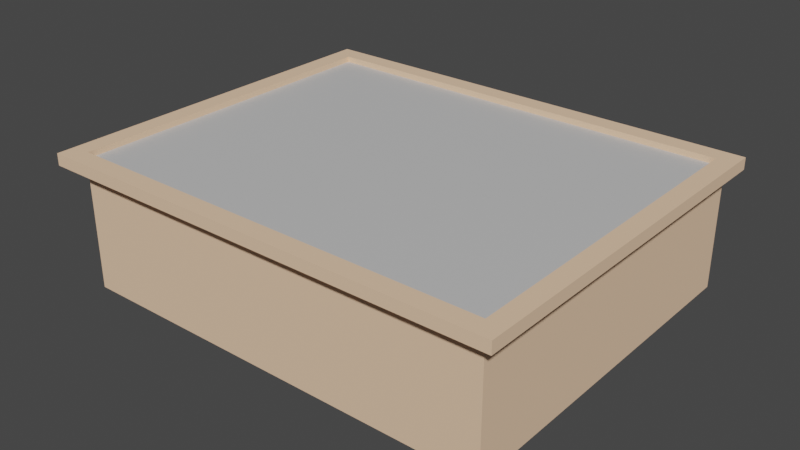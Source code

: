 # Source: ShortPlatformInset.blend  (saved by Blender 3.5.10; exported with 4.5.12 LTS)
import bpy
from mathutils import Matrix  # noqa: F401  (used for matrix-valued properties, if any)

bpy.ops.wm.read_factory_settings(use_empty=True)
scene = bpy.context.scene
scene.name = 'Scene'

# ---- collections
col_collection = bpy.data.collections.new('Collection'); scene.collection.children.link(col_collection)

# ---- materials (node trees are filled in below, after node groups)
mat_wood_650 = bpy.data.materials.new('wood.650')
mat_wood_650.use_backface_culling = True
mat_wood_650.use_transparent_shadow = False
mat_wood_650.diffuse_color = (0.8962, 0.6016, 0.3932, 1.0)
mat_top = bpy.data.materials.new('top')
mat_top.use_transparent_shadow = False

# ---- material node trees
mat_wood_650.use_nodes = True; mat_wood_650.node_tree.nodes.clear()
_N = mat_wood_650.node_tree.nodes; _L = mat_wood_650.node_tree.links
n0 = _N.new('ShaderNodeBsdfPrincipled'); n0.name = 'Principled BSDF'; n0.location = (10, 300)
n0.distribution = 'GGX'
n0.subsurface_method = 'RANDOM_WALK_SKIN'
n0.inputs[0].default_value = (0.8962, 0.6016, 0.3932, 1.0)
n0.inputs[2].default_value = 1.0
n0.inputs[27].default_value = (0.0, 0.0, 0.0, 1.0)
n0.inputs[28].default_value = 1.0
n1 = _N.new('ShaderNodeOutputMaterial'); n1.name = 'Material Output'; n1.location = (320, 270)
_L.new(n0.outputs[0], n1.inputs[0])
n1.is_active_output = True
mat_top.use_nodes = True; mat_top.node_tree.nodes.clear()
_N = mat_top.node_tree.nodes; _L = mat_top.node_tree.links
n0 = _N.new('ShaderNodeBsdfPrincipled'); n0.name = 'Principled BSDF'; n0.location = (10, 300)
n0.distribution = 'GGX'
n0.subsurface_method = 'RANDOM_WALK_SKIN'
n0.inputs[0].default_value = (0.5815, 0.5815, 0.5815, 1.0)
n0.inputs[3].default_value = 1.45
n0.inputs[27].default_value = (0.0, 0.0, 0.0, 1.0)
n0.inputs[28].default_value = 1.0
n1 = _N.new('ShaderNodeOutputMaterial'); n1.name = 'Material Output'; n1.location = (300, 300)
_L.new(n0.outputs[0], n1.inputs[0])
n1.is_active_output = True

# ---- world
world_world = bpy.data.worlds.new('World'); scene.world = world_world
world_world.use_nodes = True; world_world.node_tree.nodes.clear()
_N = world_world.node_tree.nodes; _L = world_world.node_tree.links
n0 = _N.new('ShaderNodeOutputWorld'); n0.name = 'World Output'; n0.location = (300, 300)
n1 = _N.new('ShaderNodeBackground'); n1.name = 'Background'; n1.location = (10, 300)
n1.inputs[0].default_value = (0.05088, 0.05088, 0.05088, 1.0)
_L.new(n1.outputs[0], n0.inputs[0])
n0.is_active_output = True
world_world.color = (0.05088, 0.05088, 0.05088)
world_world.use_sun_shadow = False
world_world.sun_shadow_jitter_overblur = 0.0

# ---- meshes
me_mesh_smallplatform = bpy.data.meshes.new('Mesh SmallPlatform')
me_mesh_smallplatform.from_pydata([(-0.1995, 0.1613, 0.1066), (-0.1845, 0.1613, 0.1066), (-0.1995, 0.1613, 0.1166), (0.1845, 0.1613, 0.1066), (0.1995, 0.1613, 0.1066), (0.1995, 0.1613, 0.1166), (0.1845, 0.1613, 4.082e-18), (-0.1845, 0.1613, 0.0), (-0.1845, 0.1613, 0.0), (-0.1845, -0.1463, 0.0), (0.1845, 0.1613, 4.082e-18), (0.1845, -0.1463, 4.082e-18), (0.1845, -0.1463, 4.082e-18), (0.1845, -0.1463, 0.1066), (0.1845, 0.1613, 4.082e-18), (0.1845, 0.1613, 0.1066), (-0.1845, -0.1463, 0.1066), (-0.1845, -0.1463, 0.0), (-0.1845, 0.1613, 0.1066), (-0.1845, 0.1613, 0.0), (-0.1995, 0.1613, 0.1166), (0.1995, 0.1613, 0.1166), (-0.1995, -0.1612, 0.1166), (0.1995, -0.1612, 0.1166), (-0.1995, -0.1612, 0.1066), (-0.1995, -0.1612, 0.1166), (0.1995, -0.1612, 0.1066), (0.1995, -0.1612, 0.1166), (-0.1995, -0.1612, 0.1166), (-0.1995, -0.1612, 0.1066), (-0.1995, 0.1613, 0.1166), (-0.1995, 0.1613, 0.1066), (0.1845, 0.1613, 0.1066), (0.1845, -0.1463, 0.1066), (0.1995, 0.1613, 0.1066), (0.1995, -0.1612, 0.1066), (-0.1845, -0.1463, 0.1066), (-0.1995, -0.1612, 0.1066), (-0.1845, 0.1613, 0.1066), (-0.1995, 0.1613, 0.1066), (0.1995, -0.1612, 0.1066), (0.1995, -0.1612, 0.1166), (0.1995, 0.1613, 0.1066), (0.1995, 0.1613, 0.1166), (-0.1835, 0.1453, 0.1166), (-0.1835, -0.1453, 0.1166), (0.1835, 0.1453, 0.1166), (0.1835, -0.1453, 0.1166), (-0.1835, 0.1453, 0.1116), (-0.1835, -0.1453, 0.1116), (0.1835, 0.1453, 0.1116), (0.1835, -0.1453, 0.1116)], [], [(2, 1, 0), (1, 2, 3), (3, 2, 4), (4, 2, 5), (6, 1, 3), (1, 6, 7), (10, 9, 8), (9, 10, 11), (14, 13, 12), (13, 14, 15), (17, 13, 16), (18, 17, 16), (17, 18, 19), (12, 13, 17), (47, 46, 50, 51), (45, 47, 51, 49), (26, 25, 24), (25, 26, 27), (30, 29, 28), (29, 30, 31), (34, 33, 32), (35, 33, 34), (35, 36, 33), (37, 36, 35), (37, 38, 36), (38, 37, 39), (42, 41, 40), (41, 42, 43), (45, 44, 20, 22), (44, 46, 21, 20), (46, 47, 23, 21), (47, 45, 22, 23), (49, 50, 48), (50, 49, 51), (44, 45, 49, 48), (46, 44, 48, 50)])
me_mesh_smallplatform.polygons.foreach_set('material_index', [0, 0, 0, 0, 0, 0, 0, 0, 0, 0, 0, 0, 0, 0, 0, 0, 0, 0, 0, 0, 0, 0, 0, 0, 0, 0, 0, 0, 0, 0, 0, 0, 1, 1, 0, 0])
_uv = me_mesh_smallplatform.uv_layers.new(name='UVMap')
_uv.uv.foreach_set('vector', [0.3937, 9.181, -4.25e-15, 8.394, 0.3937, 8.394, -4.25e-15, 8.394, 0.3937, 9.181, -9.685, 8.394, -9.685, 8.394, 0.3937, 9.181, -10.08, 8.394, -10.08, 8.394, 0.3937, 9.181, -10.08, 9.181, -9.685, 0.0, -4.25e-15, 8.394, -9.685, 8.394, -4.25e-15, 8.394, -9.685, 0.0, -4.25e-15, 0.0, -9.685, 8.071, 0.0, 0.0, 2.842e-14, 8.071, 0.0, 0.0, -9.685, 8.071, -9.685, 0.0, 8.071, 0.0, -6.942e-29, 8.394, -6.942e-29, 0.0, -6.942e-29, 8.394, 8.071, 0.0, 8.071, 8.394, 0.0, 0.0, -6.942e-29, 8.394, 0.0, 8.394, -8.071, 8.394, 0.0, 0.0, 0.0, 8.394, 0.0, 0.0, -8.071, 8.394, -8.071, 0.0, -6.942e-29, 0.0, -6.942e-29, 8.394, 0.0, 0.0, 9.659, 0.02606, 9.659, 7.651, 9.659, 7.651, 9.659, 0.02606, 0.02606, 0.02606, 9.659, 0.02606, 9.659, 0.02606, 0.02606, 0.02606, 10.08, 8.394, -0.3937, 9.181, -0.3937, 8.394, -0.3937, 9.181, 10.08, 8.394, 10.08, 9.181, -8.071, 9.181, 0.3937, 8.394, 0.3937, 9.181, 0.3937, 8.394, -8.071, 9.181, -8.071, 8.394, -10.08, 8.071, -9.685, 0.0, -9.685, 8.071, -10.08, -0.3937, -9.685, 0.0, -10.08, 8.071, -10.08, -0.3937, -1.406e-15, 0.0, -9.685, 0.0, 0.3937, -0.3937, -1.406e-15, 0.0, -10.08, -0.3937, 0.3937, -0.3937, 2.702e-14, 8.071, -1.406e-15, 0.0, 2.702e-14, 8.071, 0.3937, -0.3937, 0.3937, 8.071, 8.071, 8.394, -0.3937, 9.181, -0.3937, 8.394, -0.3937, 9.181, 8.071, 8.394, 8.071, 9.181, 0.02606, 0.02606, 0.02606, 7.651, -0.3937, 8.071, -0.3937, -0.3937, 0.02606, 7.651, 9.659, 7.651, 10.08, 8.071, -0.3937, 8.071, 9.659, 7.651, 9.659, 0.02606, 10.08, -0.3937, 10.08, 8.071, 9.659, 0.02606, 0.02606, 0.02606, -0.3937, -0.3937, 10.08, -0.3937, 0.02606, 0.02606, 9.659, 7.651, 0.02606, 7.651, 9.659, 7.651, 0.02606, 0.02606, 9.659, 0.02606, 0.02606, 7.651, 0.02606, 0.02606, 0.02606, 0.02606, 0.02606, 7.651, 9.659, 7.651, 0.02606, 7.651, 0.02606, 7.651, 9.659, 7.651])
me_mesh_smallplatform.materials.append(mat_wood_650)
me_mesh_smallplatform.materials.append(mat_top)
me_mesh_smallplatform.update()
me_mesh_smallplatform.normals_split_custom_set([tuple(v) for v in zip(*[iter([0.0, 1.0, 0.0, 0.0, 1.0, 0.0, 0.0, 1.0, 0.0, 0.0, 1.0, 0.0, 0.0, 1.0, 0.0, 0.0, 1.0, 0.0, 0.0, 1.0, 0.0, 0.0, 1.0, 0.0, 0.0, 1.0, 0.0, 0.0, 1.0, 0.0, 0.0, 1.0, 0.0, 0.0, 1.0, 0.0, 0.0, 1.0, 0.0, 0.0, 1.0, 0.0, 0.0, 1.0, 0.0, 0.0, 1.0, 0.0, 0.0, 1.0, 0.0, 0.0, 1.0, 0.0, 1.106e-17, 0.0, -1.0, 1.106e-17, 0.0, -1.0, 1.106e-17, 0.0, -1.0, 1.106e-17, 0.0, -1.0, 1.106e-17, 0.0, -1.0, 1.106e-17, 0.0, -1.0, 1.0, 0.0, 0.0, 1.0, 0.0, 0.0, 1.0, 0.0, 0.0, 1.0, 0.0, 0.0, 1.0, 0.0, 0.0, 1.0, 0.0, 0.0, 0.0, -1.0, 0.0, 0.0, -1.0, 0.0, 0.0, -1.0, 0.0, -1.0, 0.0, 0.0, -1.0, 0.0, 0.0, -1.0, 0.0, 0.0, -1.0, 0.0, 0.0, -1.0, 0.0, 0.0, -1.0, 0.0, 0.0, 0.0, -1.0, 0.0, 0.0, -1.0, 0.0, 0.0, -1.0, 0.0, -1.0, 0.0, 0.0, -1.0, 0.0, 0.0, -1.0, 0.0, 0.0, -1.0, 0.0, 0.0, 0.0, 1.0, 0.0, 0.0, 1.0, 0.0, 0.0, 1.0, 0.0, 0.0, 1.0, 0.0, 0.0, -1.0, 0.0, 0.0, -1.0, 0.0, 0.0, -1.0, 0.0, 0.0, -1.0, 0.0, 0.0, -1.0, 0.0, 0.0, -1.0, 0.0, -1.0, 0.0, 0.0, -1.0, 0.0, 0.0, -1.0, 0.0, 0.0, -1.0, 0.0, 0.0, -1.0, 0.0, 0.0, -1.0, 0.0, 0.0, 0.0, 0.0, -1.0, 0.0, 0.0, -1.0, 0.0, 0.0, -1.0, 0.0, 0.0, -1.0, 0.0, 0.0, -1.0, 0.0, 0.0, -1.0, 0.0, 0.0, -1.0, 0.0, 0.0, -1.0, 0.0, 0.0, -1.0, 0.0, 0.0, -1.0, 0.0, 0.0, -1.0, 0.0, 0.0, -1.0, 0.0, 0.0, -1.0, 0.0, 0.0, -1.0, 0.0, 0.0, -1.0, 0.0, 0.0, -1.0, 0.0, 0.0, -1.0, 0.0, 0.0, -1.0, 1.0, 0.0, 0.0, 1.0, 0.0, 0.0, 1.0, 0.0, 0.0, 1.0, 0.0, 0.0, 1.0, 0.0, 0.0, 1.0, 0.0, 0.0, 7.6e-07, 0.0, 1.0, 7.6e-07, 0.0, 1.0, 7.6e-07, 0.0, 1.0, 7.6e-07, 0.0, 1.0, 0.0, 0.0, 1.0, 0.0, 0.0, 1.0, 0.0, 0.0, 1.0, 0.0, 0.0, 1.0, -7.6e-07, 0.0, 1.0, -7.6e-07, 0.0, 1.0, -7.6e-07, 0.0, 1.0, -7.6e-07, 0.0, 1.0, 0.0, 0.0, 1.0, 0.0, 0.0, 1.0, 0.0, 0.0, 1.0, 0.0, 0.0, 1.0, 0.0, 0.0, 1.0, 0.0, 0.0, 1.0, 0.0, 0.0, 1.0, 0.0, 0.0, 1.0, 0.0, 0.0, 1.0, 0.0, 0.0, 1.0, 1.0, 0.0, 0.0, 1.0, 0.0, 0.0, 1.0, 0.0, 0.0, 1.0, 0.0, 0.0, 0.0, -1.0, 0.0, 0.0, -1.0, 0.0, 0.0, -1.0, 0.0, 0.0, -1.0, 0.0])] * 3)])

# ---- objects
ob_smallplatform = bpy.data.objects.new('SmallPlatform', me_mesh_smallplatform)

# ---- transforms, parenting, visibility, modifiers, constraints
ob_smallplatform.location = (0.0, 0.0, 0.0)
ob_smallplatform.rotation_mode = 'QUATERNION'
ob_smallplatform.rotation_quaternion = (1.0, 0.0, 0.0, 0.0)

# ---- collection membership
scene.collection.objects.link(ob_smallplatform)

# ---- scene / render settings (as saved in the file)
scene.frame_start = 1; scene.frame_end = 250; scene.frame_set(1)
scene.render.engine = 'BLENDER_EEVEE_NEXT'
scene.cycles.sampling_pattern = 'TABULATED_SOBOL'
scene.view_settings.view_transform = 'Filmic'
bpy.context.view_layer.update()

# ---- added for rendering (the .blend has no active camera and no usable light): camera, sun
cam_auto = bpy.data.cameras.new('AutoCamera')
cam_auto.lens = 50.0
cam_auto.sensor_width = 36.0
cam_auto.clip_end = 1000.0
ob_auto_camera = bpy.data.objects.new('AutoCamera', cam_auto)
scene.collection.objects.link(ob_auto_camera)
ob_auto_camera.location = (0.48678, -0.584136, 0.447724)
ob_auto_camera.rotation_euler = (1.09748, -7.21219e-08, 0.694738)
scene.camera = ob_auto_camera
light_auto_sun = bpy.data.lights.new('AutoSun', 'SUN')
light_auto_sun.energy = 3.0
light_auto_sun.angle = 0.0523599
ob_auto_sun = bpy.data.objects.new('AutoSun', light_auto_sun)
scene.collection.objects.link(ob_auto_sun)
ob_auto_sun.rotation_euler = (0.872665, 0.174533, 0.523599)
bpy.context.view_layer.update()
